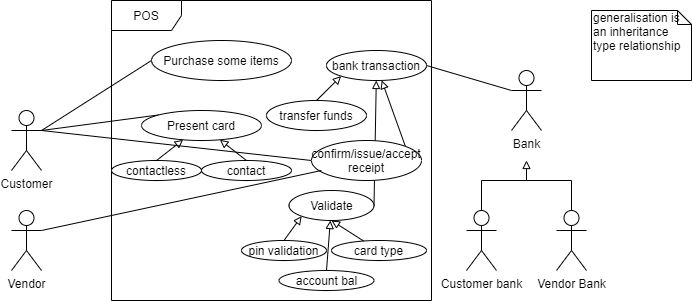

The diagram above was exported from draw.io. Its source (the exported page's mxGraphModel, read from the mxfile embedded in the PNG):
<mxGraphModel dx="505" dy="533" grid="1" gridSize="10" guides="1" tooltips="1" connect="1" arrows="1" fold="1" page="1" pageScale="1" pageWidth="850" pageHeight="1100" math="0" shadow="0">
  <root>
    <mxCell id="0" />
    <mxCell id="1" parent="0" />
    <mxCell id="e0xFdqjmWfOIVHY0qRC_-1" value="POS" style="shape=umlFrame;whiteSpace=wrap;html=1;width=70;height=30;" parent="1" vertex="1">
      <mxGeometry x="220" y="110" width="320" height="300" as="geometry" />
    </mxCell>
    <mxCell id="e0xFdqjmWfOIVHY0qRC_-2" value="Bank" style="shape=umlActor;verticalLabelPosition=bottom;labelBackgroundColor=#ffffff;verticalAlign=top;html=1;" parent="1" vertex="1">
      <mxGeometry x="620" y="180" width="30" height="60" as="geometry" />
    </mxCell>
    <mxCell id="e0xFdqjmWfOIVHY0qRC_-28" style="edgeStyle=orthogonalEdgeStyle;rounded=0;orthogonalLoop=1;jettySize=auto;html=1;exitX=0.5;exitY=0;exitDx=0;exitDy=0;exitPerimeter=0;startArrow=none;startFill=0;endArrow=none;endFill=0;" parent="1" source="e0xFdqjmWfOIVHY0qRC_-3" edge="1">
      <mxGeometry relative="1" as="geometry">
        <mxPoint x="640" y="290" as="targetPoint" />
        <Array as="points">
          <mxPoint x="590" y="290" />
          <mxPoint x="640" y="290" />
        </Array>
      </mxGeometry>
    </mxCell>
    <mxCell id="e0xFdqjmWfOIVHY0qRC_-3" value="Customer bank&lt;br&gt;" style="shape=umlActor;verticalLabelPosition=bottom;labelBackgroundColor=#ffffff;verticalAlign=top;html=1;" parent="1" vertex="1">
      <mxGeometry x="575" y="320" width="30" height="60" as="geometry" />
    </mxCell>
    <mxCell id="e0xFdqjmWfOIVHY0qRC_-10" style="edgeStyle=none;rounded=0;orthogonalLoop=1;jettySize=auto;html=1;exitX=1;exitY=0.3333333333333333;exitDx=0;exitDy=0;exitPerimeter=0;entryX=0;entryY=0.5;entryDx=0;entryDy=0;endArrow=none;endFill=0;" parent="1" source="e0xFdqjmWfOIVHY0qRC_-6" target="e0xFdqjmWfOIVHY0qRC_-8" edge="1">
      <mxGeometry relative="1" as="geometry" />
    </mxCell>
    <mxCell id="e0xFdqjmWfOIVHY0qRC_-21" style="rounded=0;orthogonalLoop=1;jettySize=auto;html=1;exitX=1;exitY=0.3333333333333333;exitDx=0;exitDy=0;exitPerimeter=0;entryX=0;entryY=0;entryDx=0;entryDy=0;endArrow=none;endFill=0;" parent="1" source="e0xFdqjmWfOIVHY0qRC_-6" target="e0xFdqjmWfOIVHY0qRC_-19" edge="1">
      <mxGeometry relative="1" as="geometry" />
    </mxCell>
    <mxCell id="e0xFdqjmWfOIVHY0qRC_-6" value="Customer" style="shape=umlActor;verticalLabelPosition=bottom;labelBackgroundColor=#ffffff;verticalAlign=top;html=1;" parent="1" vertex="1">
      <mxGeometry x="120" y="220" width="30" height="60" as="geometry" />
    </mxCell>
    <mxCell id="e0xFdqjmWfOIVHY0qRC_-9" style="rounded=0;orthogonalLoop=1;jettySize=auto;html=1;exitX=1;exitY=0.5;exitDx=0;exitDy=0;endArrow=block;endFill=0;" parent="1" source="e0xFdqjmWfOIVHY0qRC_-7" target="e0xFdqjmWfOIVHY0qRC_-41" edge="1">
      <mxGeometry relative="1" as="geometry" />
    </mxCell>
    <mxCell id="e0xFdqjmWfOIVHY0qRC_-7" value="Validate" style="ellipse;whiteSpace=wrap;html=1;" parent="1" vertex="1">
      <mxGeometry x="397.5" y="300" width="85" height="30" as="geometry" />
    </mxCell>
    <mxCell id="e0xFdqjmWfOIVHY0qRC_-8" value="Purchase some items" style="ellipse;whiteSpace=wrap;html=1;" parent="1" vertex="1">
      <mxGeometry x="260" y="150" width="140" height="40" as="geometry" />
    </mxCell>
    <mxCell id="e0xFdqjmWfOIVHY0qRC_-35" style="edgeStyle=none;rounded=0;orthogonalLoop=1;jettySize=auto;html=1;exitX=0.5;exitY=0;exitDx=0;exitDy=0;entryX=0;entryY=1;entryDx=0;entryDy=0;startArrow=none;startFill=0;endArrow=block;endFill=0;" parent="1" source="e0xFdqjmWfOIVHY0qRC_-11" target="e0xFdqjmWfOIVHY0qRC_-7" edge="1">
      <mxGeometry relative="1" as="geometry" />
    </mxCell>
    <mxCell id="e0xFdqjmWfOIVHY0qRC_-11" value="pin validation" style="ellipse;whiteSpace=wrap;html=1;" parent="1" vertex="1">
      <mxGeometry x="350" y="350" width="85" height="20" as="geometry" />
    </mxCell>
    <mxCell id="e0xFdqjmWfOIVHY0qRC_-43" style="edgeStyle=none;rounded=0;orthogonalLoop=1;jettySize=auto;html=1;exitX=0.5;exitY=0;exitDx=0;exitDy=0;entryX=0;entryY=1;entryDx=0;entryDy=0;startArrow=none;startFill=0;endArrow=block;endFill=0;" parent="1" source="e0xFdqjmWfOIVHY0qRC_-13" target="e0xFdqjmWfOIVHY0qRC_-41" edge="1">
      <mxGeometry relative="1" as="geometry" />
    </mxCell>
    <mxCell id="e0xFdqjmWfOIVHY0qRC_-13" value="transfer funds" style="ellipse;whiteSpace=wrap;html=1;" parent="1" vertex="1">
      <mxGeometry x="375" y="210" width="100" height="30" as="geometry" />
    </mxCell>
    <mxCell id="e0xFdqjmWfOIVHY0qRC_-17" value="generalisation is an inheritance type relationship" style="shape=note;whiteSpace=wrap;html=1;size=14;verticalAlign=top;align=left;spacingTop=-6;" parent="1" vertex="1">
      <mxGeometry x="700" y="120" width="100" height="70" as="geometry" />
    </mxCell>
    <mxCell id="e0xFdqjmWfOIVHY0qRC_-19" value="Present card" style="ellipse;whiteSpace=wrap;html=1;" parent="1" vertex="1">
      <mxGeometry x="250" y="220" width="120" height="30" as="geometry" />
    </mxCell>
    <mxCell id="e0xFdqjmWfOIVHY0qRC_-44" style="edgeStyle=none;rounded=0;orthogonalLoop=1;jettySize=auto;html=1;exitX=1;exitY=0;exitDx=0;exitDy=0;startArrow=none;startFill=0;endArrow=block;endFill=0;" parent="1" source="e0xFdqjmWfOIVHY0qRC_-20" target="e0xFdqjmWfOIVHY0qRC_-41" edge="1">
      <mxGeometry relative="1" as="geometry" />
    </mxCell>
    <mxCell id="e0xFdqjmWfOIVHY0qRC_-45" style="edgeStyle=none;rounded=0;orthogonalLoop=1;jettySize=auto;html=1;exitX=0;exitY=0.5;exitDx=0;exitDy=0;entryX=1;entryY=0.3333333333333333;entryDx=0;entryDy=0;entryPerimeter=0;startArrow=none;startFill=0;endArrow=none;endFill=0;" parent="1" source="e0xFdqjmWfOIVHY0qRC_-20" target="e0xFdqjmWfOIVHY0qRC_-6" edge="1">
      <mxGeometry relative="1" as="geometry" />
    </mxCell>
    <mxCell id="e0xFdqjmWfOIVHY0qRC_-20" value="confirm/issue/accept receipt" style="ellipse;whiteSpace=wrap;html=1;" parent="1" vertex="1">
      <mxGeometry x="420" y="250" width="110" height="40" as="geometry" />
    </mxCell>
    <mxCell id="e0xFdqjmWfOIVHY0qRC_-26" style="edgeStyle=orthogonalEdgeStyle;rounded=0;orthogonalLoop=1;jettySize=auto;html=1;exitX=0.5;exitY=0;exitDx=0;exitDy=0;exitPerimeter=0;startArrow=none;startFill=0;endArrow=block;endFill=0;" parent="1" source="e0xFdqjmWfOIVHY0qRC_-25" edge="1">
      <mxGeometry relative="1" as="geometry">
        <mxPoint x="635" y="270" as="targetPoint" />
        <Array as="points">
          <mxPoint x="680" y="290" />
          <mxPoint x="635" y="290" />
        </Array>
      </mxGeometry>
    </mxCell>
    <mxCell id="e0xFdqjmWfOIVHY0qRC_-25" value="Vendor Bank" style="shape=umlActor;verticalLabelPosition=bottom;labelBackgroundColor=#ffffff;verticalAlign=top;html=1;" parent="1" vertex="1">
      <mxGeometry x="665" y="320" width="30" height="60" as="geometry" />
    </mxCell>
    <mxCell id="e0xFdqjmWfOIVHY0qRC_-30" style="rounded=0;orthogonalLoop=1;jettySize=auto;html=1;exitX=1;exitY=0.3333333333333333;exitDx=0;exitDy=0;exitPerimeter=0;startArrow=none;startFill=0;endArrow=none;endFill=0;entryX=0.091;entryY=0.75;entryDx=0;entryDy=0;entryPerimeter=0;" parent="1" source="e0xFdqjmWfOIVHY0qRC_-29" target="e0xFdqjmWfOIVHY0qRC_-20" edge="1">
      <mxGeometry relative="1" as="geometry" />
    </mxCell>
    <mxCell id="e0xFdqjmWfOIVHY0qRC_-29" value="Vendor" style="shape=umlActor;verticalLabelPosition=bottom;labelBackgroundColor=#ffffff;verticalAlign=top;html=1;" parent="1" vertex="1">
      <mxGeometry x="120" y="320" width="30" height="60" as="geometry" />
    </mxCell>
    <mxCell id="e0xFdqjmWfOIVHY0qRC_-33" style="edgeStyle=none;rounded=0;orthogonalLoop=1;jettySize=auto;html=1;exitX=0.5;exitY=0;exitDx=0;exitDy=0;startArrow=none;startFill=0;endArrow=block;endFill=0;" parent="1" source="e0xFdqjmWfOIVHY0qRC_-31" target="e0xFdqjmWfOIVHY0qRC_-19" edge="1">
      <mxGeometry relative="1" as="geometry" />
    </mxCell>
    <mxCell id="e0xFdqjmWfOIVHY0qRC_-31" value="contactless" style="ellipse;whiteSpace=wrap;html=1;" parent="1" vertex="1">
      <mxGeometry x="220" y="270" width="90" height="20" as="geometry" />
    </mxCell>
    <mxCell id="e0xFdqjmWfOIVHY0qRC_-32" value="contact" style="ellipse;whiteSpace=wrap;html=1;" parent="1" vertex="1">
      <mxGeometry x="310" y="270" width="90" height="20" as="geometry" />
    </mxCell>
    <mxCell id="e0xFdqjmWfOIVHY0qRC_-34" style="edgeStyle=none;rounded=0;orthogonalLoop=1;jettySize=auto;html=1;exitX=0.5;exitY=0;exitDx=0;exitDy=0;startArrow=none;startFill=0;endArrow=block;endFill=0;" parent="1" source="e0xFdqjmWfOIVHY0qRC_-32" target="e0xFdqjmWfOIVHY0qRC_-19" edge="1">
      <mxGeometry relative="1" as="geometry">
        <mxPoint x="275" y="280" as="sourcePoint" />
        <mxPoint x="340" y="251" as="targetPoint" />
      </mxGeometry>
    </mxCell>
    <mxCell id="e0xFdqjmWfOIVHY0qRC_-36" value="card type" style="ellipse;whiteSpace=wrap;html=1;" parent="1" vertex="1">
      <mxGeometry x="440" y="350" width="95" height="20" as="geometry" />
    </mxCell>
    <mxCell id="e0xFdqjmWfOIVHY0qRC_-37" style="edgeStyle=none;rounded=0;orthogonalLoop=1;jettySize=auto;html=1;entryX=0;entryY=1;entryDx=0;entryDy=0;startArrow=none;startFill=0;endArrow=block;endFill=0;" parent="1" source="e0xFdqjmWfOIVHY0qRC_-36" edge="1">
      <mxGeometry relative="1" as="geometry">
        <mxPoint x="407.92" y="354.53" as="sourcePoint" />
        <mxPoint x="439.99622711965645" y="330.0037578768397" as="targetPoint" />
      </mxGeometry>
    </mxCell>
    <mxCell id="e0xFdqjmWfOIVHY0qRC_-40" style="edgeStyle=none;rounded=0;orthogonalLoop=1;jettySize=auto;html=1;exitX=0.5;exitY=0;exitDx=0;exitDy=0;startArrow=none;startFill=0;endArrow=block;endFill=0;" parent="1" source="e0xFdqjmWfOIVHY0qRC_-39" target="e0xFdqjmWfOIVHY0qRC_-7" edge="1">
      <mxGeometry relative="1" as="geometry" />
    </mxCell>
    <mxCell id="e0xFdqjmWfOIVHY0qRC_-39" value="account bal" style="ellipse;whiteSpace=wrap;html=1;" parent="1" vertex="1">
      <mxGeometry x="387.5" y="380" width="95" height="20" as="geometry" />
    </mxCell>
    <mxCell id="e0xFdqjmWfOIVHY0qRC_-42" style="edgeStyle=none;rounded=0;orthogonalLoop=1;jettySize=auto;html=1;exitX=1;exitY=0.5;exitDx=0;exitDy=0;startArrow=none;startFill=0;endArrow=none;endFill=0;" parent="1" source="e0xFdqjmWfOIVHY0qRC_-41" edge="1">
      <mxGeometry relative="1" as="geometry">
        <mxPoint x="620" y="200" as="targetPoint" />
      </mxGeometry>
    </mxCell>
    <mxCell id="e0xFdqjmWfOIVHY0qRC_-41" value="bank transaction" style="ellipse;whiteSpace=wrap;html=1;" parent="1" vertex="1">
      <mxGeometry x="435" y="160" width="100" height="30" as="geometry" />
    </mxCell>
  </root>
</mxGraphModel>